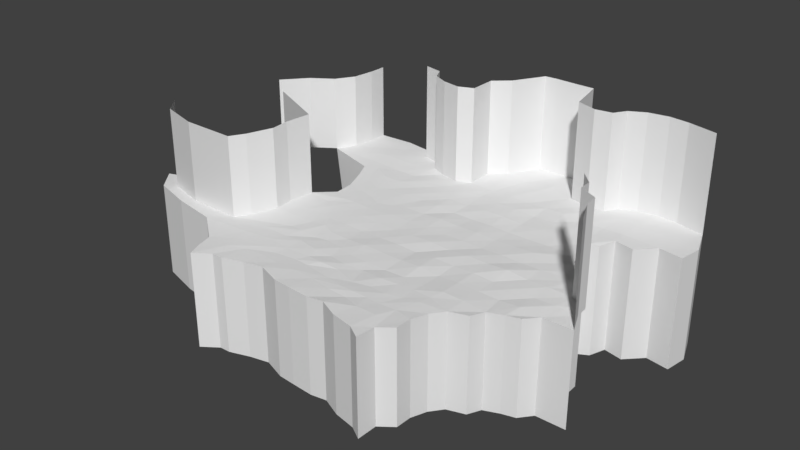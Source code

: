 # Source: villageMap1.blend  (saved by Blender 2.78.0; exported with 4.5.12 LTS)
import bpy
from mathutils import Matrix  # noqa: F401  (used for matrix-valued properties, if any)

bpy.ops.wm.read_factory_settings(use_empty=True)
scene = bpy.context.scene
scene.name = 'Scene'

# ---- collections
col_collection_1 = bpy.data.collections.new('Collection 1'); scene.collection.children.link(col_collection_1)

# ---- world
world_world = bpy.data.worlds.new('World'); scene.world = world_world
world_world.color = (0.05088, 0.05088, 0.05088)
world_world.use_sun_shadow = False
world_world.sun_shadow_jitter_overblur = 0.0
world_world.cycles.sampling_method = 'MANUAL'

# ---- meshes
me_plane = bpy.data.meshes.new('Plane')
me_plane.from_pydata([(-0.9076, -0.8915, -0.01165), (-1.181, 1.003, -0.01302), (1.088, 1.03, -0.008674), (-0.9289, 0.05838, -0.009366), (-0.01716, -0.814, -0.003989), (1.007, -0.05452, -0.002494), (-0.01054, 1.211, -0.01014), (0.007349, 0.003322, 0.0006437), (-1.046, -0.4541, -0.01192), (-0.939, 0.5391, -0.009416), (-0.4994, -0.7576, -0.008659), (0.5678, 1.019, -0.01115), (0.007349, 0.5033, -0.001499), (0.0452, -0.461, -0.00347), (-0.4927, 0.003322, -0.00546), (0.5073, 0.003322, 0.008358), (0.5073, -0.4967, -0.004345), (-0.4236, -0.4454, -0.003997), (-0.4927, 0.5033, -0.008094), (0.5073, 0.5033, -0.001041), (-0.9703, -0.7064, -0.01278), (1.128, 0.7132, -0.006847), (-0.8076, 0.9899, -0.01183), (-0.8303, 0.2839, -0.01233), (-0.2516, -0.8157, -0.009071), (1.063, -0.2467, -0.008045), (0.2395, 1.211, -0.01155), (0.007349, 0.7533, -0.005518), (0.007349, -0.2467, -0.006242), (-0.6922, 0.02933, -0.007986), (0.2573, 0.003322, 0.003303), (-0.9326, -0.2219, -0.00678), (0.2328, -0.8918, -0.007102), (-1.199, 0.7556, -0.01216), (-0.7427, -0.8222, -0.01064), (0.7953, 1.079, -0.006021), (0.007349, 0.2533, -0.004004), (0.0252, -0.6418, -0.006695), (-0.2427, 0.003322, -0.009186), (0.7573, 0.003322, -0.0006373), (0.5073, -0.2467, -0.005387), (0.416, -0.6665, -0.0036), (0.2484, -0.4386, -0.007568), (-0.4927, -0.2467, -0.005269), (-0.4277, -0.5832, -0.01251), (-0.6555, -0.4319, -0.008705), (-0.1958, -0.4632, -0.006087), (-0.4927, 0.7533, -0.01089), (-0.448, 0.2243, -0.008103), (-0.7427, 0.5033, -0.005891), (-0.2427, 0.5033, -0.005295), (0.5073, 0.7533, -0.007423), (0.5073, 0.2533, 0.002793), (0.2573, 0.5033, -0.006678), (0.7216, 0.5592, -0.009121), (0.8241, 0.24, -0.001303), (0.2573, 0.2533, -0.007283), (0.2573, 0.7533, -0.004667), (-0.2427, 0.2533, -0.006195), (-0.6206, 0.2414, -0.01014), (-0.7427, 0.7533, -0.009095), (-0.1666, -0.6192, -0.01016), (-0.6667, -0.5993, -0.008323), (-0.6644, -0.2176, -0.009892), (0.197, -0.6484, -0.008748), (0.2573, -0.2467, -0.01066), (0.7573, -0.2467, 0.001256), (-0.2427, -0.2467, -0.0008819), (-0.2828, 0.7622, -0.006496), (0.7573, 0.7533, -0.005629), (-0.9412, -0.809, -0.01228), (1.15, 0.8605, -0.007657), (-0.9571, 1.008, -0.008911), (-0.8232, 0.1663, -0.01268), (-0.1221, -0.8221, -0.0117), (1.007, -0.1217, -0.009376), (0.1145, 1.211, -0.01159), (-0.04636, 0.9813, -0.01155), (0.007349, -0.1217, -0.01147), (-0.7836, 0.03615, -0.01167), (0.1323, 0.003322, -0.005586), (-0.9904, -0.3694, -0.009545), (0.3131, -0.9408, -0.008457), (-1.267, 0.6422, -0.01169), (-0.6199, -0.7795, -0.01224), (0.6703, 1.061, -0.006865), (0.007349, 0.3783, -0.01078), (0.05877, -0.5501, -0.01002), (-0.3677, 0.003322, -0.007247), (0.6323, 0.003322, -0.003653), (0.5073, -0.1217, -0.006203), (0.4471, -0.5681, -0.007543), (0.1569, -0.4454, -0.007018), (0.6168, -0.4655, -0.001688), (-0.4927, -0.1217, -0.006383), (-0.3966, -0.5189, -0.009117), (-0.8297, -0.4274, -0.009308), (-0.3073, -0.443, -0.01007), (-0.4927, 0.3783, -0.005169), (-0.8587, 0.5749, -0.01003), (-0.3677, 0.5033, -0.004529), (0.5252, 0.9364, -0.007642), (0.5073, 0.3783, -0.00721), (0.1323, 0.5033, -0.0005565), (0.6323, 0.5033, -0.005137), (-1.158, -0.5568, -0.01002), (-0.8796, 0.4178, -0.009348), (-0.3632, -0.8041, -0.01237), (0.007349, 0.6283, -0.003348), (0.007349, -0.3717, -0.01147), (-0.6177, 0.003322, -0.00763), (0.3823, 0.003322, 0.0005604), (-0.9404, -0.1081, -0.006202), (0.09661, -0.8627, -0.008346), (-0.08634, 1.207, -0.01046), (-1.183, 0.8918, -0.0125), (-0.8117, -0.822, -0.01245), (0.9092, 1.077, -0.01075), (0.007349, 0.1283, -0.004078), (0.02974, -0.7017, -0.01293), (-0.1177, 0.003322, -0.002799), (0.9024, -0.005571, -0.000663), (0.5073, -0.3717, -0.001042), (0.4138, -0.7648, -0.003718), (0.3623, -0.4476, -0.00494), (-0.4368, -0.3248, -0.009104), (-0.4748, -0.675, -0.01046), (-0.5485, -0.4231, -0.005746), (-0.08628, -0.4429, -0.01352), (-0.4927, 0.6283, -0.004325), (-0.4458, 0.1105, -0.00512), (-0.6177, 0.5033, -0.006554), (-0.1177, 0.5033, -0.008222), (0.5073, 0.6283, -0.0003186), (0.5073, 0.1283, -0.004624), (0.3823, 0.5033, -0.001761), (0.8242, 0.1506, -0.005666), (0.717, 0.2934, -0.004771), (0.2573, 0.3783, -0.009936), (0.2573, 0.1283, -0.005317), (0.1323, 0.2533, -0.0009954), (0.3823, 0.2533, -0.003141), (0.2931, 0.9632, -0.008402), (0.2573, 0.6283, -0.008977), (0.1323, 0.7533, -0.009253), (0.3823, 0.7533, 0.0001324), (-0.2427, 0.3783, -0.001253), (-0.2427, 0.1283, -0.006104), (-0.3677, 0.2533, -0.00717), (-0.1177, 0.2533, 0.0006596), (-0.681, 0.3552, -0.009196), (-0.6297, 0.1186, -0.006617), (-0.7165, 0.266, -0.01097), (-0.5439, 0.1952, -0.008793), (-0.7404, 0.9029, -0.01102), (-0.7427, 0.6283, -0.01148), (-0.9502, 0.7556, -0.007677), (-0.5797, 0.789, -0.006698), (-0.1823, -0.5256, -0.008444), (-0.2225, -0.675, -0.009841), (-0.3475, -0.59, -0.01154), (-0.0529, -0.6395, -0.007968), (-0.6802, -0.5079, -0.007105), (-0.718, -0.6749, -0.01083), (-0.8409, -0.6239, -0.007936), (-0.5639, -0.5989, -0.01286), (-0.6904, -0.108, -0.009239), (-0.6289, -0.336, -0.005419), (-0.7895, -0.2221, -0.007444), (-0.5753, -0.2043, -0.005263), (0.2573, -0.5324, -0.007884), (0.2618, -0.7398, -0.004552), (0.1167, -0.644, -0.007715), (0.3043, -0.6417, -0.007712), (0.2573, -0.1217, -0.004824), (0.2573, -0.3717, -0.008066), (0.1323, -0.2467, 0.001617), (0.3823, -0.2467, -0.002884), (0.7573, -0.1217, -0.00685), (0.7418, -0.3494, -0.003268), (0.6323, -0.2467, -0.009243), (0.8823, -0.2467, -0.008116), (-0.2427, -0.1217, -0.008184), (-0.2427, -0.3717, -0.006392), (-0.3677, -0.2467, -0.008388), (-0.1177, -0.2467, -0.004442), (-0.2873, 0.9319, -0.008788), (-0.2427, 0.6283, -0.002587), (-0.3699, 0.7199, -0.004321), (-0.1177, 0.7533, -0.008228), (0.7573, 0.8783, -0.000959), (0.764, 0.6528, -0.001132), (0.6323, 0.7533, -0.01041), (0.9827, 0.7377, -0.006478), (0.8823, 0.6283, -0.002668), (0.6323, 0.6283, -0.004883), (0.6524, 0.9117, -0.003627), (-0.1266, 0.6484, -0.007874), (-0.3677, 0.6283, -0.00601), (-0.1177, -0.3717, -0.007558), (-0.323, -0.3404, -0.006444), (-0.3677, -0.1217, -0.01213), (0.8268, -0.3317, 0.0005711), (0.648, -0.3784, -0.009678), (0.6323, -0.1217, -0.001966), (0.3823, -0.3717, 0.0006683), (0.1323, -0.3717, -0.008105), (0.1323, -0.1217, -0.0003992), (0.3242, -0.8225, -0.0102), (0.1368, -0.7398, -0.005118), (0.1613, -0.5592, -0.00633), (-0.5147, -0.3359, -0.01163), (-0.711, -0.3225, -0.01121), (-0.7881, -0.1149, -0.008778), (-0.6042, -0.6593, -0.01127), (-0.8163, -0.7131, -0.007997), (-0.8565, -0.5369, -0.006417), (-0.09082, -0.6996, -0.009949), (-0.3475, -0.6683, -0.008874), (-0.3008, -0.5304, -0.003539), (-0.6177, 0.6283, -0.01207), (-0.9571, 0.6417, -0.0103), (-0.9571, 0.8828, -0.01141), (-0.524, 0.1105, -0.006469), (-0.7011, 0.1186, -0.007606), (-0.7881, 0.4134, -0.01064), (-0.1177, 0.1283, -0.002428), (-0.3677, 0.1283, -0.003527), (-0.3677, 0.3783, -0.00848), (0.3823, 0.6283, -0.004062), (0.1323, 0.6283, -0.0007793), (0.1234, 0.9919, -0.003326), (0.3823, 0.1283, -0.001128), (0.1323, 0.1283, -0.002465), (0.1323, 0.3783, -0.006681), (0.8935, 0.08144, -0.007432), (0.6323, 0.1283, -0.003154), (0.7057, 0.3805, 0.0003809), (0.3823, 0.3783, -0.009305), (0.4181, 0.923, -0.008882), (-0.1177, 0.3783, -0.009474), (-0.6177, 0.3783, -0.009146), (-0.6177, 0.8672, -0.006835), (-0.04379, -0.5702, -0.01182), (-0.5528, -0.5278, -0.009785), (-0.6177, -0.1217, -0.007609), (0.3467, -0.517, -0.00396), (0.3823, -0.1217, -0.001062), (0.8823, -0.1217, -0.001989), (-0.1177, -0.1217, -0.006478), (-0.1845, 1.003, -0.003673), (0.8823, 0.8783, -0.00233), (-1.373, -0.4519, -0.01194), (-1.438, -0.5076, -0.01005), (-1.61, -0.3871, -0.01197), (-1.677, -0.4383, -0.01007), (-1.706, -0.273, -0.01197), (-1.785, -0.3063, -0.01007), (-1.523, 0.4082, -0.01169), (-1.523, 0.4082, 0.4578), (-1.399, 0.5525, 0.4578), (-1.399, 0.5525, -0.01169), (-1.183, 0.8918, 0.4569), (-1.267, 0.6422, 0.4578), (-1.199, 0.7556, 0.4573), (-1.181, 1.003, 0.4564), (-0.9289, 0.05838, 0.4827), (-1.046, -0.4541, 0.4801), (-0.9326, -0.2219, 0.4852), (-0.9904, -0.3694, 0.4825), (-0.9404, -0.1081, 0.4858), (-1.373, -0.4519, 0.4801), (-1.61, -0.3871, 0.4801), (-1.706, -0.273, 0.4801), (-1.309, 0.2298, -0.009366), (-1.309, 0.2298, 0.4827), (-0.9289, 0.05838, -0.6112), (-0.939, 0.5391, -0.6112), (-0.8303, 0.2839, -0.6141), (-0.8232, 0.1663, -0.6145), (-1.167, 0.6216, -0.6135), (-0.8796, 0.4178, -0.6112), (-0.9076, -0.8915, -0.6035), (-0.01716, -0.814, -0.5959), (-0.4994, -0.7576, -0.6005), (-0.9703, -0.7064, -0.6047), (-0.2516, -0.8157, -0.601), (0.2328, -0.8918, -0.599), (-0.7427, -0.8222, -0.6025), (-0.9412, -0.809, -0.6042), (-0.1221, -0.8221, -0.6036), (0.3131, -0.9408, -0.6003), (-0.6199, -0.7795, -0.6041), (-1.158, -0.5568, -0.6019), (-0.3632, -0.8041, -0.6042), (0.09661, -0.8627, -0.6002), (-0.8117, -0.822, -0.6043), (-1.438, -0.5076, -0.6019), (-1.677, -0.4383, -0.602), (-1.785, -0.3063, -0.602), (0.5073, -0.4967, -0.5837), (1.063, -0.2467, -0.5874), (0.416, -0.6665, -0.583), (0.4471, -0.5681, -0.5869), (0.6168, -0.4655, -0.5811), (0.4138, -0.7648, -0.5831), (0.7418, -0.3494, -0.5827), (0.8823, -0.2467, -0.5875), (0.8268, -0.3317, -0.5788), (0.648, -0.3784, -0.5891), (0.3242, -0.8225, -0.5896), (1.007, -0.05452, 0.5949), (1.063, -0.2467, 0.5893), (1.007, -0.1217, 0.588), (0.9024, -0.005571, 0.5967), (0.8242, 0.1506, 0.5917), (0.8935, 0.08144, 0.5899), (1.088, 1.03, -0.7081), (1.128, 0.7132, -0.7063), (0.7216, 0.5592, -0.7086), (0.8241, 0.24, -0.7008), (1.15, 0.8605, -0.7071), (0.6323, 0.5033, -0.7046), (0.8242, 0.1506, -0.7051), (0.717, 0.2934, -0.7042), (0.764, 0.6528, -0.7006), (0.9827, 0.7377, -0.7059), (0.8823, 0.6283, -0.7021), (0.7057, 0.3805, -0.6991), (1.088, 1.03, 0.5903), (-0.01054, 1.211, 0.5888), (0.5678, 1.019, 0.5878), (-0.8076, 0.9899, 0.5871), (0.2395, 1.211, 0.5874), (0.7953, 1.079, 0.593), (-0.4927, 0.7533, 0.5881), (-0.2828, 0.7622, 0.5925), (0.1145, 1.211, 0.5874), (0.6703, 1.061, 0.5921), (0.5252, 0.9364, 0.5913), (-0.08634, 1.207, 0.5885), (0.9092, 1.077, 0.5882), (0.2931, 0.9632, 0.5906), (-0.7404, 0.9029, 0.588), (-0.5797, 0.789, 0.5923), (-0.2873, 0.9319, 0.5902), (-0.3699, 0.7199, 0.5947), (0.4181, 0.923, 0.5901), (-0.6177, 0.8672, 0.5921), (-0.1845, 1.003, 0.5953)], [], [(251, 71, 2, 117), (250, 77, 6, 114), (249, 78, 7, 120), (248, 75, 5, 121), (247, 90, 15, 111), (246, 91, 16, 124), (245, 94, 14, 110), (244, 95, 17, 127), (243, 87, 13, 128), (241, 98, 18, 131), (240, 86, 12, 132), (238, 102, 19, 135), (236, 136, 55, 137), (234, 138, 53, 103), (233, 139, 56, 140), (232, 134, 52, 141), (231, 142, 26, 76), (230, 143, 57, 144), (229, 133, 51, 145), (228, 146, 50, 100), (227, 147, 58, 148), (226, 118, 36, 149), (225, 150, 49, 99), (224, 151, 59, 152), (223, 130, 48, 153), (222, 154, 22, 72), (221, 155, 60, 156), (220, 129, 47, 157), (219, 158, 46, 97), (218, 159, 61, 160), (217, 119, 37, 161), (216, 162, 45, 96), (215, 163, 62, 164), (214, 126, 44, 165), (213, 166, 29, 79), (212, 167, 63, 168), (211, 125, 43, 169), (210, 170, 42, 92), (209, 171, 64, 172), (208, 123, 41, 173), (207, 174, 30, 80), (206, 175, 65, 176), (205, 122, 40, 177), (204, 178, 39, 89), (203, 179, 66, 180), (201, 182, 38, 88), (200, 183, 67, 184), (199, 109, 28, 185), (198, 187, 68, 188), (197, 108, 27, 189), (196, 190, 35, 85), (195, 191, 69, 192), (191, 194, 193, 69), (133, 195, 192, 51), (19, 104, 195, 133), (104, 54, 191, 195), (101, 196, 85, 11), (51, 192, 196, 101), (192, 69, 190, 196), (187, 197, 189, 68), (50, 132, 197, 187), (132, 12, 108, 197), (129, 198, 188, 47), (18, 100, 198, 129), (100, 50, 187, 198), (183, 199, 185, 67), (46, 128, 199, 183), (128, 13, 109, 199), (125, 200, 184, 43), (17, 97, 200, 125), (97, 46, 183, 200), (94, 201, 88, 14), (43, 184, 201, 94), (184, 67, 182, 201), (179, 202, 181, 66), (122, 203, 180, 40), (16, 93, 203, 122), (90, 204, 89, 15), (40, 180, 204, 90), (180, 66, 178, 204), (175, 205, 177, 65), (42, 124, 205, 175), (124, 16, 122, 205), (109, 206, 176, 28), (13, 92, 206, 109), (92, 42, 175, 206), (78, 207, 80, 7), (28, 176, 207, 78), (176, 65, 174, 207), (171, 208, 173, 64), (32, 82, 208, 171), (119, 209, 172, 37), (4, 113, 209, 119), (113, 32, 171, 209), (87, 210, 92, 13), (37, 172, 210, 87), (172, 64, 170, 210), (167, 211, 169, 63), (45, 127, 211, 167), (127, 17, 125, 211), (81, 212, 168, 31), (8, 96, 212, 81), (96, 45, 167, 212), (112, 213, 79, 3), (31, 168, 213, 112), (168, 63, 166, 213), (163, 214, 165, 62), (34, 84, 214, 163), (84, 10, 126, 214), (70, 215, 164, 20), (0, 116, 215, 70), (116, 34, 163, 215), (105, 216, 96, 8), (20, 164, 216, 105), (164, 62, 162, 216), (159, 217, 161, 61), (24, 74, 217, 159), (74, 4, 119, 217), (126, 218, 160, 44), (10, 107, 218, 126), (107, 24, 159, 218), (95, 219, 97, 17), (44, 160, 219, 95), (160, 61, 158, 219), (155, 220, 157, 60), (49, 131, 220, 155), (131, 18, 129, 220), (83, 221, 156, 33), (9, 99, 221, 83), (99, 49, 155, 221), (115, 222, 72, 1), (33, 156, 222, 115), (156, 60, 154, 222), (151, 223, 153, 59), (29, 110, 223, 151), (110, 14, 130, 223), (73, 224, 152, 23), (3, 79, 224, 73), (79, 29, 151, 224), (106, 225, 99, 9), (23, 152, 225, 106), (152, 59, 150, 225), (147, 226, 149, 58), (38, 120, 226, 147), (120, 7, 118, 226), (130, 227, 148, 48), (14, 88, 227, 130), (88, 38, 147, 227), (98, 228, 100, 18), (48, 148, 228, 98), (148, 58, 146, 228), (143, 229, 145, 57), (53, 135, 229, 143), (135, 19, 133, 229), (108, 230, 144, 27), (12, 103, 230, 108), (103, 53, 143, 230), (77, 231, 76, 6), (27, 144, 231, 77), (144, 57, 142, 231), (139, 232, 141, 56), (30, 111, 232, 139), (111, 15, 134, 232), (118, 233, 140, 36), (7, 80, 233, 118), (80, 30, 139, 233), (86, 234, 103, 12), (36, 140, 234, 86), (140, 56, 138, 234), (39, 121, 235, 136), (134, 236, 137, 52), (15, 89, 236, 134), (89, 39, 136, 236), (102, 237, 104, 19), (52, 137, 237, 102), (138, 238, 135, 53), (56, 141, 238, 138), (141, 52, 102, 238), (57, 145, 239, 142), (145, 51, 101, 239), (146, 240, 132, 50), (58, 149, 240, 146), (149, 36, 86, 240), (150, 241, 131, 49), (59, 153, 241, 150), (153, 48, 98, 241), (60, 157, 242, 154), (158, 243, 128, 46), (61, 161, 243, 158), (161, 37, 87, 243), (162, 244, 127, 45), (62, 165, 244, 162), (165, 44, 95, 244), (166, 245, 110, 29), (63, 169, 245, 166), (169, 43, 94, 245), (170, 246, 124, 42), (64, 173, 246, 170), (173, 41, 91, 246), (174, 247, 111, 30), (65, 177, 247, 174), (177, 40, 90, 247), (178, 248, 121, 39), (66, 181, 248, 178), (181, 25, 75, 248), (182, 249, 120, 38), (67, 185, 249, 182), (185, 28, 78, 249), (68, 189, 250, 186), (189, 27, 77, 250), (190, 251, 117, 35), (69, 193, 251, 190), (193, 21, 71, 251), (105, 8, 252, 253), (253, 252, 254, 255), (255, 254, 256, 257), (83, 263, 260, 261), (33, 115, 262, 264), (83, 33, 264, 263), (115, 1, 265, 262), (256, 254, 272, 273), (31, 112, 270, 268), (112, 3, 266, 270), (252, 8, 267, 271), (8, 81, 269, 267), (81, 31, 268, 269), (254, 252, 271, 272), (266, 3, 274, 275), (261, 260, 259, 258), (3, 73, 279, 276), (73, 23, 278, 279), (9, 83, 280, 277), (106, 9, 277, 281), (23, 106, 281, 278), (107, 10, 284, 294), (253, 255, 298, 297), (84, 34, 288, 292), (70, 20, 285, 289), (116, 0, 282, 296), (4, 74, 290, 283), (20, 105, 293, 285), (255, 257, 299, 298), (32, 113, 295, 287), (10, 84, 292, 284), (105, 253, 297, 293), (24, 107, 294, 286), (74, 24, 286, 290), (34, 116, 296, 288), (82, 32, 287, 291), (0, 70, 289, 282), (113, 4, 283, 295), (41, 123, 305, 302), (181, 202, 308, 307), (202, 179, 306, 308), (123, 208, 310, 305), (25, 181, 307, 301), (93, 16, 300, 304), (179, 203, 309, 306), (208, 82, 291, 310), (91, 41, 302, 303), (16, 91, 303, 300), (203, 93, 304, 309), (121, 5, 311, 314), (235, 121, 314, 316), (136, 235, 316, 315), (5, 75, 313, 311), (75, 25, 312, 313), (104, 237, 328, 322), (193, 194, 327, 326), (237, 137, 324, 328), (54, 104, 322, 319), (191, 54, 319, 325), (2, 71, 321, 317), (194, 191, 325, 327), (137, 55, 320, 324), (55, 136, 323, 320), (21, 193, 326, 318), (71, 21, 318, 321), (76, 26, 333, 337), (114, 6, 330, 340), (142, 239, 347, 342), (239, 101, 339, 347), (85, 35, 334, 338), (26, 142, 342, 333), (47, 188, 346, 335), (242, 157, 344, 348), (117, 2, 329, 341), (250, 114, 340, 349), (68, 186, 345, 336), (154, 242, 348, 343), (6, 76, 337, 330), (157, 47, 335, 344), (186, 250, 349, 345), (188, 68, 336, 346), (11, 85, 338, 331), (101, 11, 331, 339), (35, 117, 341, 334), (22, 154, 343, 332)])
me_plane.use_remesh_preserve_volume = False
me_plane.use_remesh_preserve_attributes = False
me_plane.use_mirror_vertex_groups = False
me_plane.update()

# ---- objects
ob_plane = bpy.data.objects.new('Plane', me_plane)

# ---- transforms, parenting, visibility, modifiers, constraints
ob_plane.location = (0.0, 0.0, 0.0)
ob_plane.scale = (39.56, 39.56, 39.56)
ob_plane.lineart.crease_threshold = 0.0

# ---- collection membership
col_collection_1.objects.link(ob_plane)

# ---- scene / render settings (as saved in the file)
scene.frame_start = 1; scene.frame_end = 250; scene.frame_set(1)
scene.render.engine = 'BLENDER_EEVEE_NEXT'
scene.render.resolution_percentage = 50
scene.render.dither_intensity = 0.0
scene.cycles.use_denoising = False
scene.cycles.samples = 128
scene.cycles.sampling_pattern = 'TABULATED_SOBOL'
scene.cycles.light_sampling_threshold = 0.0
scene.cycles.use_adaptive_sampling = False
scene.cycles.use_light_tree = False
scene.cycles.blur_glossy = 0.0
scene.cycles.sample_clamp_indirect = 0.0
scene.view_settings.view_transform = 'Standard'
bpy.context.view_layer.update()

# ---- added for rendering (the .blend has no active camera and no usable light): camera, sun
cam_auto = bpy.data.cameras.new('AutoCamera')
cam_auto.lens = 50.0
cam_auto.sensor_width = 36.0
cam_auto.clip_end = 2483.35
ob_auto_camera = bpy.data.objects.new('AutoCamera', cam_auto)
scene.collection.objects.link(ob_auto_camera)
ob_auto_camera.location = (128.957, -164.452, 110.989)
ob_auto_camera.rotation_euler = (1.09748, -7.21219e-08, 0.694738)
scene.camera = ob_auto_camera
light_auto_sun = bpy.data.lights.new('AutoSun', 'SUN')
light_auto_sun.energy = 3.0
light_auto_sun.angle = 0.0523599
ob_auto_sun = bpy.data.objects.new('AutoSun', light_auto_sun)
scene.collection.objects.link(ob_auto_sun)
ob_auto_sun.rotation_euler = (0.872665, 0.174533, 0.523599)
bpy.context.view_layer.update()
